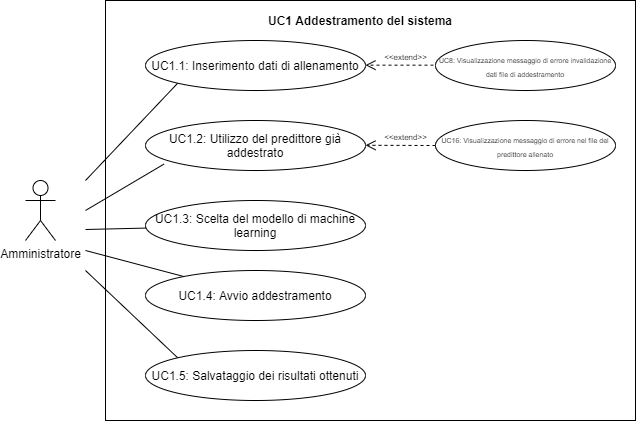

The diagram above was exported from draw.io. Its source (the exported page's mxGraphModel, read from the mxfile embedded in the PNG):
<mxGraphModel dx="1038" dy="531" grid="1" gridSize="10" guides="1" tooltips="1" connect="1" arrows="1" fold="1" page="1" pageScale="1" pageWidth="827" pageHeight="1169" math="0" shadow="0">
  <root>
    <mxCell id="0" />
    <mxCell id="1" parent="0" />
    <mxCell id="azYO0zkcGYarB-9j53u1-24" value="" style="rounded=0;whiteSpace=wrap;html=1;" parent="1" vertex="1">
      <mxGeometry x="180" y="430" width="530" height="420" as="geometry" />
    </mxCell>
    <mxCell id="I6cmJPFWWq_Ib_KwXV0q-4" value="Amministratore&lt;br&gt;" style="shape=umlActor;verticalLabelPosition=bottom;labelBackgroundColor=#ffffff;verticalAlign=top;html=1;outlineConnect=0;" parent="1" vertex="1">
      <mxGeometry x="100" y="610" width="30" height="60" as="geometry" />
    </mxCell>
    <mxCell id="azYO0zkcGYarB-9j53u1-4" value="" style="endArrow=none;html=1;entryX=0;entryY=1;entryDx=0;entryDy=0;" parent="1" target="azYO0zkcGYarB-9j53u1-5" edge="1">
      <mxGeometry width="50" height="50" relative="1" as="geometry">
        <mxPoint x="160" y="610" as="sourcePoint" />
        <mxPoint x="230" y="540" as="targetPoint" />
      </mxGeometry>
    </mxCell>
    <mxCell id="azYO0zkcGYarB-9j53u1-5" value="UC1.1: Inserimento dati di allenamento" style="ellipse;whiteSpace=wrap;html=1;" parent="1" vertex="1">
      <mxGeometry x="220" y="470" width="220" height="50" as="geometry" />
    </mxCell>
    <mxCell id="azYO0zkcGYarB-9j53u1-7" value="" style="endArrow=none;html=1;entryX=0.084;entryY=0.872;entryDx=0;entryDy=0;entryPerimeter=0;" parent="1" target="azYO0zkcGYarB-9j53u1-8" edge="1">
      <mxGeometry width="50" height="50" relative="1" as="geometry">
        <mxPoint x="160" y="640" as="sourcePoint" />
        <mxPoint x="250" y="620" as="targetPoint" />
      </mxGeometry>
    </mxCell>
    <mxCell id="azYO0zkcGYarB-9j53u1-8" value="UC1.2: Utilizzo del predittore già addestrato" style="ellipse;whiteSpace=wrap;html=1;" parent="1" vertex="1">
      <mxGeometry x="220" y="550" width="220" height="50" as="geometry" />
    </mxCell>
    <mxCell id="azYO0zkcGYarB-9j53u1-10" value="" style="endArrow=none;html=1;" parent="1" target="azYO0zkcGYarB-9j53u1-11" edge="1">
      <mxGeometry width="50" height="50" relative="1" as="geometry">
        <mxPoint x="160" y="659" as="sourcePoint" />
        <mxPoint x="220" y="660" as="targetPoint" />
      </mxGeometry>
    </mxCell>
    <mxCell id="azYO0zkcGYarB-9j53u1-11" value="UC1.3: Scelta del modello di machine learning" style="ellipse;whiteSpace=wrap;html=1;" parent="1" vertex="1">
      <mxGeometry x="220" y="630" width="220" height="50" as="geometry" />
    </mxCell>
    <mxCell id="azYO0zkcGYarB-9j53u1-12" value="" style="endArrow=none;html=1;" parent="1" target="azYO0zkcGYarB-9j53u1-13" edge="1">
      <mxGeometry width="50" height="50" relative="1" as="geometry">
        <mxPoint x="160" y="680" as="sourcePoint" />
        <mxPoint x="230" y="710" as="targetPoint" />
      </mxGeometry>
    </mxCell>
    <mxCell id="azYO0zkcGYarB-9j53u1-13" value="UC1.4: Avvio addestramento" style="ellipse;whiteSpace=wrap;html=1;" parent="1" vertex="1">
      <mxGeometry x="220" y="700" width="220" height="50" as="geometry" />
    </mxCell>
    <mxCell id="azYO0zkcGYarB-9j53u1-14" value="" style="endArrow=none;html=1;entryX=0;entryY=0;entryDx=0;entryDy=0;" parent="1" target="azYO0zkcGYarB-9j53u1-15" edge="1">
      <mxGeometry width="50" height="50" relative="1" as="geometry">
        <mxPoint x="160" y="700" as="sourcePoint" />
        <mxPoint x="240" y="790" as="targetPoint" />
      </mxGeometry>
    </mxCell>
    <mxCell id="azYO0zkcGYarB-9j53u1-15" value="UC1.5: Salvataggio dei risultati ottenuti" style="ellipse;whiteSpace=wrap;html=1;" parent="1" vertex="1">
      <mxGeometry x="220" y="780" width="220" height="50" as="geometry" />
    </mxCell>
    <mxCell id="azYO0zkcGYarB-9j53u1-18" value="&lt;font style=&quot;font-size: 8px&quot;&gt;&amp;lt;&amp;lt;extend&amp;gt;&amp;gt;&lt;/font&gt;" style="html=1;verticalAlign=bottom;endArrow=open;dashed=1;endSize=8;" parent="1" edge="1">
      <mxGeometry relative="1" as="geometry">
        <mxPoint x="520" y="494.65999999999997" as="sourcePoint" />
        <mxPoint x="440" y="494.65999999999997" as="targetPoint" />
      </mxGeometry>
    </mxCell>
    <mxCell id="azYO0zkcGYarB-9j53u1-19" value="&lt;font style=&quot;font-size: 7px&quot;&gt;UC8:&amp;nbsp;&lt;span style=&quot;font-family: sans-serif&quot;&gt;Visualizzazione messaggio di errore invalidazione dati file di addestramento&lt;/span&gt;&lt;/font&gt;" style="ellipse;whiteSpace=wrap;html=1;" parent="1" vertex="1">
      <mxGeometry x="510" y="470" width="180" height="50" as="geometry" />
    </mxCell>
    <mxCell id="azYO0zkcGYarB-9j53u1-20" value="&lt;font style=&quot;font-size: 8px&quot;&gt;&amp;lt;&amp;lt;extend&amp;gt;&amp;gt;&lt;/font&gt;" style="html=1;verticalAlign=bottom;endArrow=open;dashed=1;endSize=8;" parent="1" edge="1">
      <mxGeometry x="-0.1428" relative="1" as="geometry">
        <mxPoint x="510" y="575" as="sourcePoint" />
        <mxPoint x="440" y="574.8" as="targetPoint" />
        <mxPoint as="offset" />
      </mxGeometry>
    </mxCell>
    <mxCell id="azYO0zkcGYarB-9j53u1-22" value="&lt;font style=&quot;font-size: 7px&quot;&gt;UC16:&amp;nbsp;&lt;span style=&quot;font-family: sans-serif&quot;&gt;Visualizzazione messaggio di errore nel file del predittore allenato&lt;/span&gt;&lt;/font&gt;" style="ellipse;whiteSpace=wrap;html=1;" parent="1" vertex="1">
      <mxGeometry x="510" y="550" width="180" height="50" as="geometry" />
    </mxCell>
    <mxCell id="azYO0zkcGYarB-9j53u1-25" value="&lt;b&gt;UC1 Addestramento del sistema&lt;/b&gt;" style="text;html=1;strokeColor=none;fillColor=none;align=center;verticalAlign=middle;whiteSpace=wrap;rounded=0;" parent="1" vertex="1">
      <mxGeometry x="320" y="440" width="230" height="20" as="geometry" />
    </mxCell>
  </root>
</mxGraphModel>